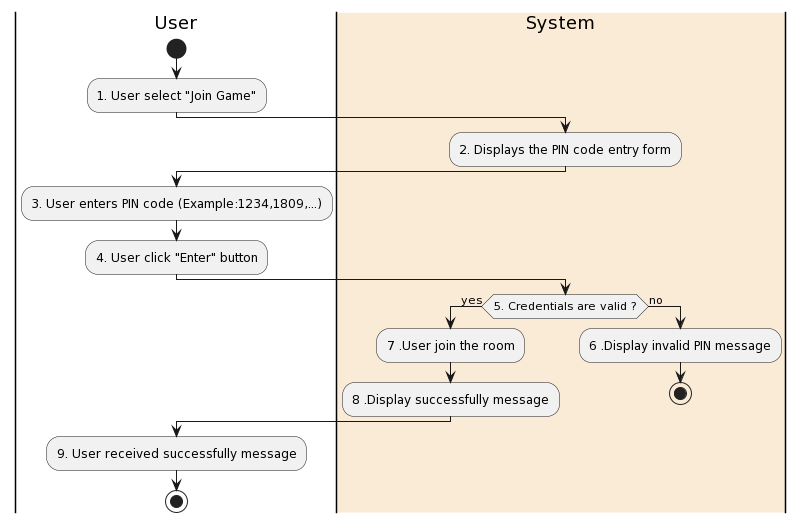

The diagram above was rendered by PlantUML. Its source (embedded in the PNG):
@startuml
|User|
start
:1. User select "Join Game";
|#AntiqueWhite|System|
:2. Displays the PIN code entry form;
|User|
:3. User enters PIN code (Example:1234,1809,...);
|User|
:4. User click "Enter" button;
|#AntiqueWhite|System|
if (5. Credentials are valid ?) then (yes)
  :7 .User join the room;
  :8 .Display successfully message;
else (no)
|#AntiqueWhite|System|
  :6 .Display invalid PIN message;
  stop
endif
|User|
:9. User received successfully message;
|User|
stop
@enduml